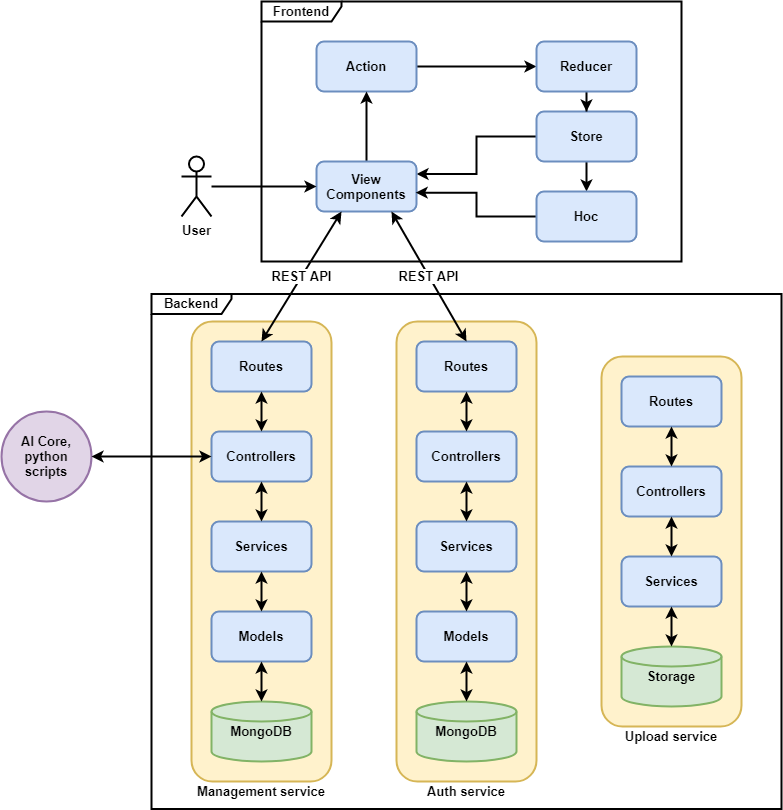

The diagram above was exported from draw.io. Its source (the exported page's mxGraphModel, read from the mxfile embedded in the PNG):
<mxGraphModel dx="981" dy="548" grid="1" gridSize="10" guides="1" tooltips="1" connect="1" arrows="1" fold="1" page="1" pageScale="1" pageWidth="827" pageHeight="1169" math="0" shadow="0">
  <root>
    <mxCell id="0" />
    <mxCell id="1" parent="0" />
    <mxCell id="9cYZfVRSX6WFXAVSsKpr-16" value="Backend" style="shape=umlFrame;whiteSpace=wrap;html=1;strokeWidth=2;fontSize=13;fontStyle=1;width=80;height=20;" parent="1" vertex="1">
      <mxGeometry x="160" y="412.5" width="630" height="515" as="geometry" />
    </mxCell>
    <mxCell id="5veIkgg-WMOZKvlErQt2-1" value="" style="rounded=1;whiteSpace=wrap;html=1;fontSize=13;strokeWidth=2;fillColor=#fff2cc;strokeColor=#d6b656;" vertex="1" parent="1">
      <mxGeometry x="405" y="440" width="140" height="460" as="geometry" />
    </mxCell>
    <mxCell id="9cYZfVRSX6WFXAVSsKpr-45" value="" style="rounded=1;whiteSpace=wrap;html=1;fontSize=13;strokeWidth=2;fillColor=#fff2cc;strokeColor=#d6b656;" parent="1" vertex="1">
      <mxGeometry x="200" y="440" width="140" height="460" as="geometry" />
    </mxCell>
    <mxCell id="9cYZfVRSX6WFXAVSsKpr-19" value="Routes" style="rounded=1;whiteSpace=wrap;html=1;fillColor=#dae8fc;strokeColor=#6c8ebf;strokeWidth=2;fontSize=13;fontStyle=1" parent="1" vertex="1">
      <mxGeometry x="220" y="460" width="100" height="50" as="geometry" />
    </mxCell>
    <mxCell id="9cYZfVRSX6WFXAVSsKpr-20" value="Models" style="rounded=1;whiteSpace=wrap;html=1;fillColor=#dae8fc;strokeColor=#6c8ebf;strokeWidth=2;fontSize=13;fontStyle=1" parent="1" vertex="1">
      <mxGeometry x="220" y="730" width="100" height="50" as="geometry" />
    </mxCell>
    <mxCell id="9cYZfVRSX6WFXAVSsKpr-21" value="Controllers" style="rounded=1;whiteSpace=wrap;html=1;fillColor=#dae8fc;strokeColor=#6c8ebf;strokeWidth=2;fontSize=13;fontStyle=1" parent="1" vertex="1">
      <mxGeometry x="220" y="550" width="100" height="50" as="geometry" />
    </mxCell>
    <mxCell id="9cYZfVRSX6WFXAVSsKpr-22" value="Services" style="rounded=1;whiteSpace=wrap;html=1;fillColor=#dae8fc;strokeColor=#6c8ebf;strokeWidth=2;fontSize=13;fontStyle=1" parent="1" vertex="1">
      <mxGeometry x="220" y="640" width="100" height="50" as="geometry" />
    </mxCell>
    <mxCell id="9cYZfVRSX6WFXAVSsKpr-25" value="MongoDB" style="strokeWidth=2;html=1;shape=mxgraph.flowchart.database;whiteSpace=wrap;fillColor=#d5e8d4;strokeColor=#82b366;fontSize=13;fontStyle=1" parent="1" vertex="1">
      <mxGeometry x="220" y="820" width="100" height="60" as="geometry" />
    </mxCell>
    <mxCell id="9cYZfVRSX6WFXAVSsKpr-28" value="" style="endArrow=classic;startArrow=classic;html=1;entryX=0.5;entryY=1;entryDx=0;entryDy=0;exitX=0.5;exitY=0;exitDx=0;exitDy=0;strokeWidth=2;fontSize=13;fontStyle=1" parent="1" source="9cYZfVRSX6WFXAVSsKpr-21" target="9cYZfVRSX6WFXAVSsKpr-19" edge="1">
      <mxGeometry width="50" height="50" relative="1" as="geometry">
        <mxPoint x="250" y="570" as="sourcePoint" />
        <mxPoint x="300" y="520" as="targetPoint" />
      </mxGeometry>
    </mxCell>
    <mxCell id="9cYZfVRSX6WFXAVSsKpr-30" value="" style="endArrow=classic;startArrow=classic;html=1;entryX=0.5;entryY=0;entryDx=0;entryDy=0;strokeWidth=2;fontSize=13;fontStyle=1;exitX=0.5;exitY=1;exitDx=0;exitDy=0;" parent="1" source="9cYZfVRSX6WFXAVSsKpr-21" target="9cYZfVRSX6WFXAVSsKpr-22" edge="1">
      <mxGeometry width="50" height="50" relative="1" as="geometry">
        <mxPoint x="280" y="640" as="sourcePoint" />
        <mxPoint x="390" y="580" as="targetPoint" />
      </mxGeometry>
    </mxCell>
    <mxCell id="9cYZfVRSX6WFXAVSsKpr-31" value="" style="endArrow=classic;startArrow=classic;html=1;entryX=0.5;entryY=1;entryDx=0;entryDy=0;exitX=0.5;exitY=0;exitDx=0;exitDy=0;strokeWidth=2;fontSize=13;fontStyle=1" parent="1" source="9cYZfVRSX6WFXAVSsKpr-20" target="9cYZfVRSX6WFXAVSsKpr-22" edge="1">
      <mxGeometry width="50" height="50" relative="1" as="geometry">
        <mxPoint x="280" y="585" as="sourcePoint" />
        <mxPoint x="280" y="530" as="targetPoint" />
      </mxGeometry>
    </mxCell>
    <mxCell id="9cYZfVRSX6WFXAVSsKpr-32" value="" style="endArrow=classic;startArrow=classic;html=1;entryX=0.5;entryY=0;entryDx=0;entryDy=0;exitX=0.5;exitY=1;exitDx=0;exitDy=0;entryPerimeter=0;strokeWidth=2;fontSize=13;fontStyle=1" parent="1" source="9cYZfVRSX6WFXAVSsKpr-20" target="9cYZfVRSX6WFXAVSsKpr-25" edge="1">
      <mxGeometry width="50" height="50" relative="1" as="geometry">
        <mxPoint x="290" y="595" as="sourcePoint" />
        <mxPoint x="290" y="540" as="targetPoint" />
      </mxGeometry>
    </mxCell>
    <mxCell id="9cYZfVRSX6WFXAVSsKpr-46" value="" style="rounded=1;whiteSpace=wrap;html=1;fontSize=13;strokeWidth=2;fillColor=#fff2cc;strokeColor=#d6b656;" parent="1" vertex="1">
      <mxGeometry x="610" y="475" width="140" height="370" as="geometry" />
    </mxCell>
    <mxCell id="9cYZfVRSX6WFXAVSsKpr-1" value="Frontend" style="shape=umlFrame;whiteSpace=wrap;html=1;strokeWidth=2;fontSize=13;fontStyle=1;width=80;height=20;" parent="1" vertex="1">
      <mxGeometry x="270" y="120" width="420" height="260" as="geometry" />
    </mxCell>
    <mxCell id="9cYZfVRSX6WFXAVSsKpr-7" style="edgeStyle=orthogonalEdgeStyle;rounded=0;orthogonalLoop=1;jettySize=auto;html=1;entryX=0;entryY=0.5;entryDx=0;entryDy=0;strokeWidth=2;fontSize=13;fontStyle=1" parent="1" source="9cYZfVRSX6WFXAVSsKpr-2" target="9cYZfVRSX6WFXAVSsKpr-5" edge="1">
      <mxGeometry relative="1" as="geometry" />
    </mxCell>
    <mxCell id="9cYZfVRSX6WFXAVSsKpr-2" value="Action" style="rounded=1;whiteSpace=wrap;html=1;fillColor=#dae8fc;strokeColor=#6c8ebf;strokeWidth=2;fontSize=13;fontStyle=1" parent="1" vertex="1">
      <mxGeometry x="325" y="160" width="100" height="50" as="geometry" />
    </mxCell>
    <mxCell id="9cYZfVRSX6WFXAVSsKpr-10" style="edgeStyle=orthogonalEdgeStyle;rounded=0;orthogonalLoop=1;jettySize=auto;html=1;entryX=1;entryY=0.25;entryDx=0;entryDy=0;strokeWidth=2;fontSize=13;fontStyle=1" parent="1" source="9cYZfVRSX6WFXAVSsKpr-3" target="9cYZfVRSX6WFXAVSsKpr-4" edge="1">
      <mxGeometry relative="1" as="geometry" />
    </mxCell>
    <mxCell id="9cYZfVRSX6WFXAVSsKpr-15" style="edgeStyle=orthogonalEdgeStyle;rounded=0;orthogonalLoop=1;jettySize=auto;html=1;entryX=0.5;entryY=0;entryDx=0;entryDy=0;strokeWidth=2;fontSize=13;fontStyle=1" parent="1" source="9cYZfVRSX6WFXAVSsKpr-3" target="9cYZfVRSX6WFXAVSsKpr-6" edge="1">
      <mxGeometry relative="1" as="geometry" />
    </mxCell>
    <mxCell id="9cYZfVRSX6WFXAVSsKpr-3" value="Store" style="rounded=1;whiteSpace=wrap;html=1;fillColor=#dae8fc;strokeColor=#6c8ebf;strokeWidth=2;fontSize=13;fontStyle=1" parent="1" vertex="1">
      <mxGeometry x="545" y="230" width="100" height="50" as="geometry" />
    </mxCell>
    <mxCell id="9cYZfVRSX6WFXAVSsKpr-12" style="edgeStyle=orthogonalEdgeStyle;rounded=0;orthogonalLoop=1;jettySize=auto;html=1;strokeWidth=2;fontSize=13;fontStyle=1" parent="1" source="9cYZfVRSX6WFXAVSsKpr-4" target="9cYZfVRSX6WFXAVSsKpr-2" edge="1">
      <mxGeometry relative="1" as="geometry" />
    </mxCell>
    <mxCell id="9cYZfVRSX6WFXAVSsKpr-4" value="View Components" style="rounded=1;whiteSpace=wrap;html=1;fillColor=#dae8fc;strokeColor=#6c8ebf;strokeWidth=2;fontSize=13;fontStyle=1" parent="1" vertex="1">
      <mxGeometry x="325" y="280" width="100" height="50" as="geometry" />
    </mxCell>
    <mxCell id="9cYZfVRSX6WFXAVSsKpr-8" style="edgeStyle=orthogonalEdgeStyle;rounded=0;orthogonalLoop=1;jettySize=auto;html=1;entryX=0.5;entryY=0;entryDx=0;entryDy=0;strokeWidth=2;fontSize=13;fontStyle=1" parent="1" source="9cYZfVRSX6WFXAVSsKpr-5" target="9cYZfVRSX6WFXAVSsKpr-3" edge="1">
      <mxGeometry relative="1" as="geometry" />
    </mxCell>
    <mxCell id="9cYZfVRSX6WFXAVSsKpr-5" value="Reducer" style="rounded=1;whiteSpace=wrap;html=1;fillColor=#dae8fc;strokeColor=#6c8ebf;strokeWidth=2;fontSize=13;fontStyle=1" parent="1" vertex="1">
      <mxGeometry x="545" y="160" width="100" height="50" as="geometry" />
    </mxCell>
    <mxCell id="9cYZfVRSX6WFXAVSsKpr-11" style="edgeStyle=orthogonalEdgeStyle;rounded=0;orthogonalLoop=1;jettySize=auto;html=1;entryX=0.992;entryY=0.623;entryDx=0;entryDy=0;entryPerimeter=0;strokeWidth=2;fontSize=13;fontStyle=1" parent="1" source="9cYZfVRSX6WFXAVSsKpr-6" target="9cYZfVRSX6WFXAVSsKpr-4" edge="1">
      <mxGeometry relative="1" as="geometry" />
    </mxCell>
    <mxCell id="9cYZfVRSX6WFXAVSsKpr-6" value="Hoc" style="rounded=1;whiteSpace=wrap;html=1;fillColor=#dae8fc;strokeColor=#6c8ebf;strokeWidth=2;fontSize=13;fontStyle=1" parent="1" vertex="1">
      <mxGeometry x="545" y="310" width="100" height="50" as="geometry" />
    </mxCell>
    <mxCell id="9cYZfVRSX6WFXAVSsKpr-14" style="edgeStyle=orthogonalEdgeStyle;rounded=0;orthogonalLoop=1;jettySize=auto;html=1;entryX=0;entryY=0.5;entryDx=0;entryDy=0;strokeWidth=2;fontSize=13;fontStyle=1" parent="1" source="9cYZfVRSX6WFXAVSsKpr-13" target="9cYZfVRSX6WFXAVSsKpr-4" edge="1">
      <mxGeometry relative="1" as="geometry" />
    </mxCell>
    <mxCell id="9cYZfVRSX6WFXAVSsKpr-13" value="User" style="shape=umlActor;verticalLabelPosition=bottom;verticalAlign=top;html=1;outlineConnect=0;strokeWidth=2;fontSize=13;fontStyle=1" parent="1" vertex="1">
      <mxGeometry x="190" y="275" width="30" height="60" as="geometry" />
    </mxCell>
    <mxCell id="9cYZfVRSX6WFXAVSsKpr-24" value="AI Core, python scripts" style="ellipse;whiteSpace=wrap;html=1;aspect=fixed;fillColor=#e1d5e7;strokeColor=#9673a6;strokeWidth=2;fontSize=13;fontStyle=1" parent="1" vertex="1">
      <mxGeometry x="10" y="530" width="90" height="90" as="geometry" />
    </mxCell>
    <mxCell id="9cYZfVRSX6WFXAVSsKpr-27" value="REST API" style="endArrow=classic;startArrow=classic;html=1;entryX=0.25;entryY=1;entryDx=0;entryDy=0;exitX=0.5;exitY=0;exitDx=0;exitDy=0;strokeWidth=2;fontSize=13;fontStyle=1" parent="1" source="9cYZfVRSX6WFXAVSsKpr-19" target="9cYZfVRSX6WFXAVSsKpr-4" edge="1">
      <mxGeometry width="50" height="50" relative="1" as="geometry">
        <mxPoint x="260" y="520" as="sourcePoint" />
        <mxPoint x="300" y="330" as="targetPoint" />
        <mxPoint as="offset" />
      </mxGeometry>
    </mxCell>
    <mxCell id="9cYZfVRSX6WFXAVSsKpr-29" value="" style="endArrow=classic;startArrow=classic;html=1;entryX=0;entryY=0.5;entryDx=0;entryDy=0;exitX=1;exitY=0.5;exitDx=0;exitDy=0;strokeWidth=2;fontSize=13;fontStyle=1" parent="1" source="9cYZfVRSX6WFXAVSsKpr-24" target="9cYZfVRSX6WFXAVSsKpr-21" edge="1">
      <mxGeometry width="50" height="50" relative="1" as="geometry">
        <mxPoint x="140" y="630" as="sourcePoint" />
        <mxPoint x="190" y="580" as="targetPoint" />
      </mxGeometry>
    </mxCell>
    <mxCell id="9cYZfVRSX6WFXAVSsKpr-33" value="Routes" style="rounded=1;whiteSpace=wrap;html=1;fillColor=#dae8fc;strokeColor=#6c8ebf;strokeWidth=2;fontSize=13;fontStyle=1" parent="1" vertex="1">
      <mxGeometry x="630" y="495" width="100" height="50" as="geometry" />
    </mxCell>
    <mxCell id="9cYZfVRSX6WFXAVSsKpr-34" value="Controllers" style="rounded=1;whiteSpace=wrap;html=1;fillColor=#dae8fc;strokeColor=#6c8ebf;strokeWidth=2;fontSize=13;fontStyle=1" parent="1" vertex="1">
      <mxGeometry x="630" y="585" width="100" height="50" as="geometry" />
    </mxCell>
    <mxCell id="9cYZfVRSX6WFXAVSsKpr-35" value="Services" style="rounded=1;whiteSpace=wrap;html=1;fillColor=#dae8fc;strokeColor=#6c8ebf;strokeWidth=2;fontSize=13;fontStyle=1" parent="1" vertex="1">
      <mxGeometry x="630" y="675" width="100" height="50" as="geometry" />
    </mxCell>
    <mxCell id="9cYZfVRSX6WFXAVSsKpr-36" value="Storage" style="strokeWidth=2;html=1;shape=mxgraph.flowchart.database;whiteSpace=wrap;fillColor=#d5e8d4;strokeColor=#82b366;fontSize=13;fontStyle=1" parent="1" vertex="1">
      <mxGeometry x="630" y="765" width="100" height="60" as="geometry" />
    </mxCell>
    <mxCell id="9cYZfVRSX6WFXAVSsKpr-37" value="" style="endArrow=classic;startArrow=classic;html=1;entryX=0.5;entryY=1;entryDx=0;entryDy=0;exitX=0.5;exitY=0;exitDx=0;exitDy=0;strokeWidth=2;fontSize=13;fontStyle=1" parent="1" source="9cYZfVRSX6WFXAVSsKpr-34" target="9cYZfVRSX6WFXAVSsKpr-33" edge="1">
      <mxGeometry width="50" height="50" relative="1" as="geometry">
        <mxPoint x="660" y="605" as="sourcePoint" />
        <mxPoint x="710" y="555" as="targetPoint" />
      </mxGeometry>
    </mxCell>
    <mxCell id="9cYZfVRSX6WFXAVSsKpr-38" value="" style="endArrow=classic;startArrow=classic;html=1;entryX=0.5;entryY=0;entryDx=0;entryDy=0;strokeWidth=2;fontSize=13;fontStyle=1;exitX=0.5;exitY=1;exitDx=0;exitDy=0;" parent="1" source="9cYZfVRSX6WFXAVSsKpr-34" target="9cYZfVRSX6WFXAVSsKpr-35" edge="1">
      <mxGeometry width="50" height="50" relative="1" as="geometry">
        <mxPoint x="690" y="675" as="sourcePoint" />
        <mxPoint x="800" y="615" as="targetPoint" />
      </mxGeometry>
    </mxCell>
    <mxCell id="9cYZfVRSX6WFXAVSsKpr-39" value="" style="endArrow=classic;startArrow=classic;html=1;entryX=0.5;entryY=0;entryDx=0;entryDy=0;entryPerimeter=0;strokeWidth=2;fontSize=13;fontStyle=1" parent="1" source="9cYZfVRSX6WFXAVSsKpr-35" target="9cYZfVRSX6WFXAVSsKpr-36" edge="1">
      <mxGeometry width="50" height="50" relative="1" as="geometry">
        <mxPoint x="680" y="815" as="sourcePoint" />
        <mxPoint x="700" y="575" as="targetPoint" />
      </mxGeometry>
    </mxCell>
    <mxCell id="KKZW3cCA8ztZv5vKWY3Q-1" value="Upload service" style="text;html=1;strokeColor=none;fillColor=none;align=center;verticalAlign=middle;whiteSpace=wrap;rounded=0;fontSize=13;fontStyle=1" parent="1" vertex="1">
      <mxGeometry x="630" y="845" width="100" height="20" as="geometry" />
    </mxCell>
    <mxCell id="KKZW3cCA8ztZv5vKWY3Q-2" value="Management service" style="text;html=1;strokeColor=none;fillColor=none;align=center;verticalAlign=middle;whiteSpace=wrap;rounded=0;fontSize=13;fontStyle=1" parent="1" vertex="1">
      <mxGeometry x="200" y="900" width="140" height="20" as="geometry" />
    </mxCell>
    <mxCell id="5veIkgg-WMOZKvlErQt2-9" value="Routes" style="rounded=1;whiteSpace=wrap;html=1;fillColor=#dae8fc;strokeColor=#6c8ebf;strokeWidth=2;fontSize=13;fontStyle=1" vertex="1" parent="1">
      <mxGeometry x="425" y="460" width="100" height="50" as="geometry" />
    </mxCell>
    <mxCell id="5veIkgg-WMOZKvlErQt2-10" value="Models" style="rounded=1;whiteSpace=wrap;html=1;fillColor=#dae8fc;strokeColor=#6c8ebf;strokeWidth=2;fontSize=13;fontStyle=1" vertex="1" parent="1">
      <mxGeometry x="425" y="730" width="100" height="50" as="geometry" />
    </mxCell>
    <mxCell id="5veIkgg-WMOZKvlErQt2-11" value="Controllers" style="rounded=1;whiteSpace=wrap;html=1;fillColor=#dae8fc;strokeColor=#6c8ebf;strokeWidth=2;fontSize=13;fontStyle=1" vertex="1" parent="1">
      <mxGeometry x="425" y="550" width="100" height="50" as="geometry" />
    </mxCell>
    <mxCell id="5veIkgg-WMOZKvlErQt2-12" value="Services" style="rounded=1;whiteSpace=wrap;html=1;fillColor=#dae8fc;strokeColor=#6c8ebf;strokeWidth=2;fontSize=13;fontStyle=1" vertex="1" parent="1">
      <mxGeometry x="425" y="640" width="100" height="50" as="geometry" />
    </mxCell>
    <mxCell id="5veIkgg-WMOZKvlErQt2-13" value="MongoDB" style="strokeWidth=2;html=1;shape=mxgraph.flowchart.database;whiteSpace=wrap;fillColor=#d5e8d4;strokeColor=#82b366;fontSize=13;fontStyle=1" vertex="1" parent="1">
      <mxGeometry x="425" y="820" width="100" height="60" as="geometry" />
    </mxCell>
    <mxCell id="5veIkgg-WMOZKvlErQt2-14" value="" style="endArrow=classic;startArrow=classic;html=1;entryX=0.5;entryY=1;entryDx=0;entryDy=0;exitX=0.5;exitY=0;exitDx=0;exitDy=0;strokeWidth=2;fontSize=13;fontStyle=1" edge="1" parent="1" source="5veIkgg-WMOZKvlErQt2-11" target="5veIkgg-WMOZKvlErQt2-9">
      <mxGeometry width="50" height="50" relative="1" as="geometry">
        <mxPoint x="455" y="570" as="sourcePoint" />
        <mxPoint x="505" y="520" as="targetPoint" />
      </mxGeometry>
    </mxCell>
    <mxCell id="5veIkgg-WMOZKvlErQt2-15" value="" style="endArrow=classic;startArrow=classic;html=1;entryX=0.5;entryY=0;entryDx=0;entryDy=0;strokeWidth=2;fontSize=13;fontStyle=1;exitX=0.5;exitY=1;exitDx=0;exitDy=0;" edge="1" parent="1" source="5veIkgg-WMOZKvlErQt2-11" target="5veIkgg-WMOZKvlErQt2-12">
      <mxGeometry width="50" height="50" relative="1" as="geometry">
        <mxPoint x="485" y="640" as="sourcePoint" />
        <mxPoint x="595" y="580" as="targetPoint" />
      </mxGeometry>
    </mxCell>
    <mxCell id="5veIkgg-WMOZKvlErQt2-16" value="" style="endArrow=classic;startArrow=classic;html=1;entryX=0.5;entryY=1;entryDx=0;entryDy=0;exitX=0.5;exitY=0;exitDx=0;exitDy=0;strokeWidth=2;fontSize=13;fontStyle=1" edge="1" parent="1" source="5veIkgg-WMOZKvlErQt2-10" target="5veIkgg-WMOZKvlErQt2-12">
      <mxGeometry width="50" height="50" relative="1" as="geometry">
        <mxPoint x="485" y="585" as="sourcePoint" />
        <mxPoint x="485" y="530" as="targetPoint" />
      </mxGeometry>
    </mxCell>
    <mxCell id="5veIkgg-WMOZKvlErQt2-17" value="" style="endArrow=classic;startArrow=classic;html=1;entryX=0.5;entryY=0;entryDx=0;entryDy=0;exitX=0.5;exitY=1;exitDx=0;exitDy=0;entryPerimeter=0;strokeWidth=2;fontSize=13;fontStyle=1" edge="1" parent="1" source="5veIkgg-WMOZKvlErQt2-10" target="5veIkgg-WMOZKvlErQt2-13">
      <mxGeometry width="50" height="50" relative="1" as="geometry">
        <mxPoint x="495" y="595" as="sourcePoint" />
        <mxPoint x="495" y="540" as="targetPoint" />
      </mxGeometry>
    </mxCell>
    <mxCell id="5veIkgg-WMOZKvlErQt2-18" value="Auth service" style="text;html=1;strokeColor=none;fillColor=none;align=center;verticalAlign=middle;whiteSpace=wrap;rounded=0;fontSize=13;fontStyle=1" vertex="1" parent="1">
      <mxGeometry x="405" y="900" width="140" height="20" as="geometry" />
    </mxCell>
    <mxCell id="5veIkgg-WMOZKvlErQt2-19" value="REST API" style="endArrow=classic;startArrow=classic;html=1;entryX=0.75;entryY=1;entryDx=0;entryDy=0;exitX=0.5;exitY=0;exitDx=0;exitDy=0;strokeWidth=2;fontSize=13;fontStyle=1" edge="1" parent="1" source="5veIkgg-WMOZKvlErQt2-9" target="9cYZfVRSX6WFXAVSsKpr-4">
      <mxGeometry width="50" height="50" relative="1" as="geometry">
        <mxPoint x="280" y="470" as="sourcePoint" />
        <mxPoint x="395" y="340" as="targetPoint" />
        <mxPoint as="offset" />
      </mxGeometry>
    </mxCell>
  </root>
</mxGraphModel>